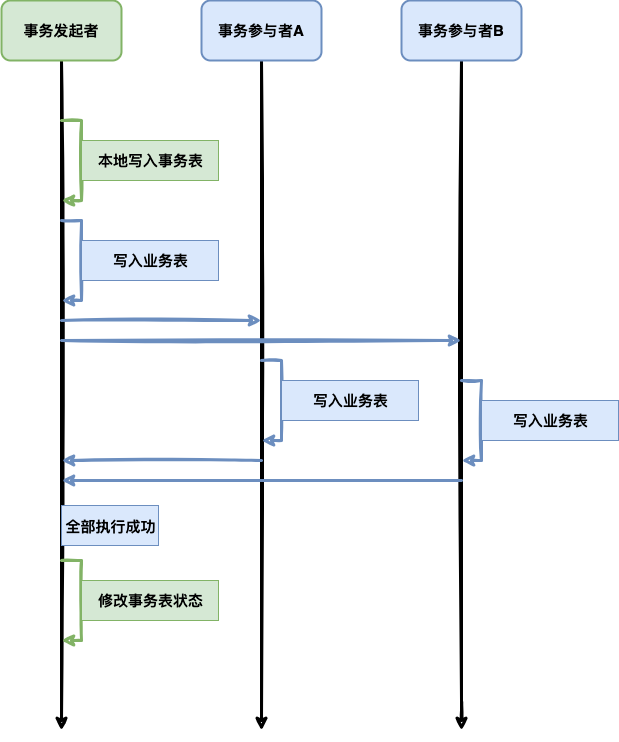

The diagram above was exported from draw.io. Its source (the exported page's mxGraphModel, read from the mxfile embedded in the PNG):
<mxGraphModel dx="1455" dy="822" grid="1" gridSize="10" guides="1" tooltips="1" connect="1" arrows="1" fold="1" page="1" pageScale="1" pageWidth="827" pageHeight="1169" math="0" shadow="0">
  <root>
    <mxCell id="0" />
    <mxCell id="1" parent="0" />
    <mxCell id="p36Xr76XcjGKVZjVWB6l-51" style="edgeStyle=orthogonalEdgeStyle;rounded=0;orthogonalLoop=1;jettySize=auto;html=1;fontSize=15;strokeWidth=3;sketch=1;" edge="1" parent="1" source="p36Xr76XcjGKVZjVWB6l-52">
      <mxGeometry relative="1" as="geometry">
        <mxPoint x="220" y="770" as="targetPoint" />
      </mxGeometry>
    </mxCell>
    <mxCell id="p36Xr76XcjGKVZjVWB6l-52" value="事务发起者" style="rounded=1;whiteSpace=wrap;html=1;strokeWidth=2;fillWeight=4;hachureGap=8;hachureAngle=45;fillColor=#d5e8d4;sketch=0;strokeColor=#82b366;fontSize=15;fontStyle=1" vertex="1" parent="1">
      <mxGeometry x="160" y="40" width="120" height="60" as="geometry" />
    </mxCell>
    <mxCell id="p36Xr76XcjGKVZjVWB6l-53" style="edgeStyle=orthogonalEdgeStyle;rounded=0;orthogonalLoop=1;jettySize=auto;html=1;fontSize=15;strokeWidth=3;sketch=1;" edge="1" parent="1" source="p36Xr76XcjGKVZjVWB6l-54">
      <mxGeometry relative="1" as="geometry">
        <mxPoint x="420" y="770" as="targetPoint" />
      </mxGeometry>
    </mxCell>
    <mxCell id="p36Xr76XcjGKVZjVWB6l-54" value="事务参与者A" style="rounded=1;whiteSpace=wrap;html=1;strokeWidth=2;fillWeight=4;hachureGap=8;hachureAngle=45;fillColor=#dae8fc;sketch=0;strokeColor=#6c8ebf;fontSize=15;fontStyle=1" vertex="1" parent="1">
      <mxGeometry x="360" y="40" width="120" height="60" as="geometry" />
    </mxCell>
    <mxCell id="p36Xr76XcjGKVZjVWB6l-55" style="edgeStyle=orthogonalEdgeStyle;rounded=0;orthogonalLoop=1;jettySize=auto;html=1;fontSize=15;strokeWidth=3;sketch=1;" edge="1" parent="1" source="p36Xr76XcjGKVZjVWB6l-56">
      <mxGeometry relative="1" as="geometry">
        <mxPoint x="620" y="770" as="targetPoint" />
        <Array as="points">
          <mxPoint x="620" y="740" />
          <mxPoint x="620" y="740" />
        </Array>
      </mxGeometry>
    </mxCell>
    <mxCell id="p36Xr76XcjGKVZjVWB6l-56" value="事务参与者B" style="rounded=1;whiteSpace=wrap;html=1;strokeWidth=2;fillWeight=4;hachureGap=8;hachureAngle=45;fillColor=#dae8fc;sketch=0;strokeColor=#6c8ebf;fontSize=15;fontStyle=1" vertex="1" parent="1">
      <mxGeometry x="560" y="40" width="120" height="60" as="geometry" />
    </mxCell>
    <mxCell id="p36Xr76XcjGKVZjVWB6l-57" value="" style="endArrow=classic;html=1;rounded=0;sketch=1;strokeWidth=3;fontSize=14;fillColor=#dae8fc;strokeColor=#6c8ebf;" edge="1" parent="1">
      <mxGeometry width="50" height="50" relative="1" as="geometry">
        <mxPoint x="220.00000000000045" y="359.99999999999955" as="sourcePoint" />
        <mxPoint x="420.00000000000045" y="359.99999999999955" as="targetPoint" />
      </mxGeometry>
    </mxCell>
    <mxCell id="p36Xr76XcjGKVZjVWB6l-58" value="" style="endArrow=classic;html=1;rounded=0;sketch=1;strokeWidth=3;fontSize=15;fillColor=#dae8fc;strokeColor=#6c8ebf;" edge="1" parent="1">
      <mxGeometry width="50" height="50" relative="1" as="geometry">
        <mxPoint x="420.00000000000045" y="499.99999999999955" as="sourcePoint" />
        <mxPoint x="220.00000000000045" y="499.99999999999955" as="targetPoint" />
      </mxGeometry>
    </mxCell>
    <mxCell id="p36Xr76XcjGKVZjVWB6l-59" value="" style="endArrow=classic;html=1;rounded=0;sketch=1;strokeWidth=3;fontSize=14;fillColor=#d5e8d4;strokeColor=#82b366;" edge="1" parent="1">
      <mxGeometry width="50" height="50" relative="1" as="geometry">
        <mxPoint x="220" y="159.99999999999955" as="sourcePoint" />
        <mxPoint x="220" y="240" as="targetPoint" />
        <Array as="points">
          <mxPoint x="240" y="160" />
          <mxPoint x="240" y="240" />
        </Array>
      </mxGeometry>
    </mxCell>
    <mxCell id="p36Xr76XcjGKVZjVWB6l-60" value="" style="endArrow=classic;html=1;rounded=0;sketch=1;strokeWidth=3;fontSize=14;fillColor=#dae8fc;strokeColor=#6c8ebf;" edge="1" parent="1">
      <mxGeometry width="50" height="50" relative="1" as="geometry">
        <mxPoint x="220" y="379.99999999999955" as="sourcePoint" />
        <mxPoint x="620" y="380" as="targetPoint" />
      </mxGeometry>
    </mxCell>
    <mxCell id="p36Xr76XcjGKVZjVWB6l-61" value="" style="endArrow=classic;html=1;rounded=0;sketch=1;strokeWidth=3;fontSize=15;fillColor=#dae8fc;strokeColor=#6c8ebf;" edge="1" parent="1">
      <mxGeometry width="50" height="50" relative="1" as="geometry">
        <mxPoint x="620" y="520" as="sourcePoint" />
        <mxPoint x="220" y="519.9999999999995" as="targetPoint" />
      </mxGeometry>
    </mxCell>
    <mxCell id="p36Xr76XcjGKVZjVWB6l-62" value="" style="endArrow=classic;html=1;rounded=0;sketch=1;strokeWidth=3;fontSize=14;fillColor=#dae8fc;strokeColor=#6c8ebf;" edge="1" parent="1">
      <mxGeometry width="50" height="50" relative="1" as="geometry">
        <mxPoint x="420" y="399.99999999999955" as="sourcePoint" />
        <mxPoint x="420" y="480" as="targetPoint" />
        <Array as="points">
          <mxPoint x="440" y="400" />
          <mxPoint x="440" y="480" />
        </Array>
      </mxGeometry>
    </mxCell>
    <mxCell id="p36Xr76XcjGKVZjVWB6l-75" value="本地写入事务表" style="text;html=1;fontSize=15;fontStyle=1;verticalAlign=middle;align=center;labelBackgroundColor=none;fillColor=#d5e8d4;strokeColor=#82b366;" vertex="1" parent="1">
      <mxGeometry x="240" y="180" width="137" height="40" as="geometry" />
    </mxCell>
    <mxCell id="p36Xr76XcjGKVZjVWB6l-86" value="写入业务表" style="text;html=1;fontSize=15;fontStyle=1;verticalAlign=middle;align=center;labelBackgroundColor=none;fillColor=#dae8fc;strokeColor=#6c8ebf;" vertex="1" parent="1">
      <mxGeometry x="440" y="420" width="137" height="40" as="geometry" />
    </mxCell>
    <mxCell id="p36Xr76XcjGKVZjVWB6l-88" value="&lt;font style=&quot;font-size: 15px;&quot;&gt;全部执行成功&lt;/font&gt;" style="text;strokeColor=#6c8ebf;fillColor=#dae8fc;html=1;fontSize=20;fontStyle=1;verticalAlign=middle;align=center;labelBackgroundColor=none;" vertex="1" parent="1">
      <mxGeometry x="220" y="545" width="97" height="40" as="geometry" />
    </mxCell>
    <mxCell id="p36Xr76XcjGKVZjVWB6l-119" value="" style="endArrow=classic;html=1;rounded=0;sketch=1;strokeWidth=3;fontSize=14;fillColor=#dae8fc;strokeColor=#6c8ebf;" edge="1" parent="1">
      <mxGeometry width="50" height="50" relative="1" as="geometry">
        <mxPoint x="220.00000000000023" y="259.99999999999955" as="sourcePoint" />
        <mxPoint x="220.00000000000023" y="340" as="targetPoint" />
        <Array as="points">
          <mxPoint x="240" y="260" />
          <mxPoint x="240" y="340" />
        </Array>
      </mxGeometry>
    </mxCell>
    <mxCell id="p36Xr76XcjGKVZjVWB6l-120" value="写入业务表" style="text;html=1;fontSize=15;fontStyle=1;verticalAlign=middle;align=center;labelBackgroundColor=none;fillColor=#dae8fc;strokeColor=#6c8ebf;" vertex="1" parent="1">
      <mxGeometry x="240" y="280" width="137" height="40" as="geometry" />
    </mxCell>
    <mxCell id="p36Xr76XcjGKVZjVWB6l-121" value="" style="endArrow=classic;html=1;rounded=0;sketch=1;strokeWidth=3;fontSize=14;fillColor=#dae8fc;strokeColor=#6c8ebf;" edge="1" parent="1">
      <mxGeometry width="50" height="50" relative="1" as="geometry">
        <mxPoint x="620" y="419.99999999999955" as="sourcePoint" />
        <mxPoint x="620" y="500" as="targetPoint" />
        <Array as="points">
          <mxPoint x="640" y="420" />
          <mxPoint x="640" y="500" />
        </Array>
      </mxGeometry>
    </mxCell>
    <mxCell id="p36Xr76XcjGKVZjVWB6l-122" value="写入业务表" style="text;html=1;fontSize=15;fontStyle=1;verticalAlign=middle;align=center;labelBackgroundColor=none;fillColor=#dae8fc;strokeColor=#6c8ebf;" vertex="1" parent="1">
      <mxGeometry x="640" y="440" width="137" height="40" as="geometry" />
    </mxCell>
    <mxCell id="p36Xr76XcjGKVZjVWB6l-123" value="" style="endArrow=classic;html=1;rounded=0;sketch=1;strokeWidth=3;fontSize=14;fillColor=#d5e8d4;strokeColor=#82b366;" edge="1" parent="1">
      <mxGeometry width="50" height="50" relative="1" as="geometry">
        <mxPoint x="220" y="599.9999999999995" as="sourcePoint" />
        <mxPoint x="220" y="680" as="targetPoint" />
        <Array as="points">
          <mxPoint x="240" y="600" />
          <mxPoint x="240" y="680" />
        </Array>
      </mxGeometry>
    </mxCell>
    <mxCell id="p36Xr76XcjGKVZjVWB6l-124" value="修改事务表状态" style="text;html=1;fontSize=15;fontStyle=1;verticalAlign=middle;align=center;labelBackgroundColor=none;fillColor=#d5e8d4;strokeColor=#82b366;" vertex="1" parent="1">
      <mxGeometry x="240" y="620" width="137" height="40" as="geometry" />
    </mxCell>
  </root>
</mxGraphModel>